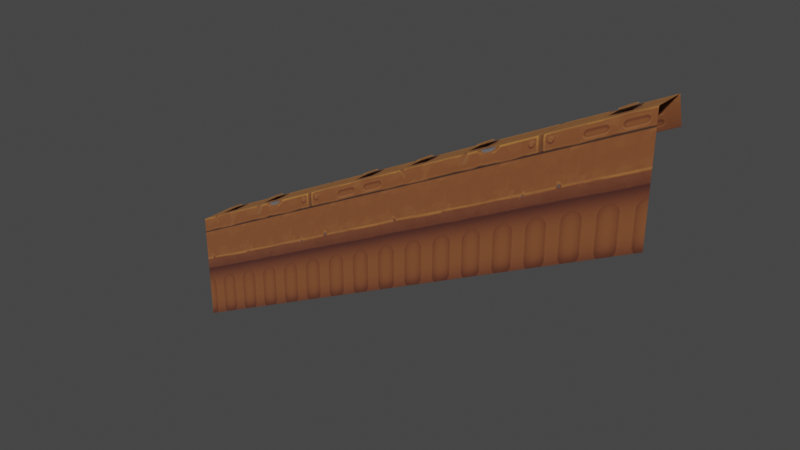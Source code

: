 # Source: rail_faux_eastside.blend  (saved by Blender 3.4.6; exported with 4.5.12 LTS)
import bpy
from mathutils import Matrix  # noqa: F401  (used for matrix-valued properties, if any)

bpy.ops.wm.read_factory_settings(use_empty=True)
scene = bpy.context.scene
scene.name = 'Scene'

# ---- collections
col_collection = bpy.data.collections.new('Collection'); scene.collection.children.link(col_collection)

# ---- images (referenced by path relative to the original .blend; pixels are not part of the script)
import os
ASSET_DIR = os.environ.get("B2B_ASSET_DIR", "")  # directory of the original .blend (textures are referenced by path, not embedded)
HERE = os.path.dirname(os.path.abspath(__file__))  # packed textures are extracted next to this script under _unpacked/

def load_image(name, relpath, width, height, colorspace="sRGB"):
    """Load a texture the original file referenced (path relative to the .blend, or extracted next to this script)."""
    p = next((c for c in (os.path.join(HERE, relpath), os.path.join(ASSET_DIR, relpath)) if relpath and os.path.exists(c)), "")
    if p:
        img = bpy.data.images.load(p, check_existing=True)
        img.name = name
    else:  # same state as the original file: an image datablock whose file is absent (Cycles renders it pink)
        img = bpy.data.images.new(name, width, height)
        img.source = "FILE"
        img.filepath = "//" + (relpath or name)
    img.colorspace_settings.name = colorspace
    return img
img_image_0 = load_image('Image_0', '_unpacked/Image_0.de3b13b2.png', 256, 256, 'sRGB')
img_image_1 = load_image('Image_1', '_unpacked/Image_1.ec9900aa.png', 128, 64, 'sRGB')

# ---- materials (node trees are filled in below, after node groups)
mat_rail_base = bpy.data.materials.new('rail_base')
mat_rail_base.use_backface_culling = True
mat_rail_base.use_transparent_shadow = False
mat_rail_bolts = bpy.data.materials.new('rail_bolts')
mat_rail_bolts.use_backface_culling = True
mat_rail_bolts.use_transparent_shadow = False

# ---- material node trees
mat_rail_base.use_nodes = True; mat_rail_base.node_tree.nodes.clear()
_N = mat_rail_base.node_tree.nodes; _L = mat_rail_base.node_tree.links
n0 = _N.new('ShaderNodeBsdfPrincipled'); n0.name = 'Principled BSDF'; n0.location = (10, 300)
n0.distribution = 'GGX'
n0.subsurface_method = 'RANDOM_WALK_SKIN'
n0.inputs[2].default_value = 1.0
n0.inputs[27].default_value = (0.0, 0.0, 0.0, 1.0)
n0.inputs[28].default_value = 1.0
n1 = _N.new('ShaderNodeOutputMaterial'); n1.name = 'Material Output'; n1.location = (320, 270)
n2 = _N.new('ShaderNodeTexImage'); n2.name = 'Image Texture'; n2.location = (-440, 210)
n2.label = 'BASE COLOR'
n2.image = img_image_0
_L.new(n0.outputs[0], n1.inputs[0])
_L.new(n2.outputs[0], n0.inputs[0])
_L.new(n2.outputs[1], n0.inputs[4])
n1.is_active_output = True
mat_rail_bolts.use_nodes = True; mat_rail_bolts.node_tree.nodes.clear()
_N = mat_rail_bolts.node_tree.nodes; _L = mat_rail_bolts.node_tree.links
n0 = _N.new('ShaderNodeBsdfPrincipled'); n0.name = 'Principled BSDF'; n0.location = (10, 300)
n0.distribution = 'GGX'
n0.subsurface_method = 'RANDOM_WALK_SKIN'
n0.inputs[2].default_value = 1.0
n0.inputs[27].default_value = (0.0, 0.0, 0.0, 1.0)
n0.inputs[28].default_value = 1.0
n1 = _N.new('ShaderNodeOutputMaterial'); n1.name = 'Material Output'; n1.location = (320, 270)
n2 = _N.new('ShaderNodeTexImage'); n2.name = 'Image Texture'; n2.location = (-440, 210)
n2.label = 'BASE COLOR'
n2.image = img_image_1
_L.new(n0.outputs[0], n1.inputs[0])
_L.new(n2.outputs[0], n0.inputs[0])
_L.new(n2.outputs[1], n0.inputs[4])
n1.is_active_output = True

# ---- world
world_world = bpy.data.worlds.new('World'); scene.world = world_world
world_world.use_nodes = True; world_world.node_tree.nodes.clear()
_N = world_world.node_tree.nodes; _L = world_world.node_tree.links
n0 = _N.new('ShaderNodeOutputWorld'); n0.name = 'World Output'; n0.location = (300, 300)
n1 = _N.new('ShaderNodeBackground'); n1.name = 'Background'; n1.location = (10, 300)
n1.inputs[0].default_value = (0.05088, 0.05088, 0.05088, 1.0)
_L.new(n1.outputs[0], n0.inputs[0])
n0.is_active_output = True
world_world.color = (0.05088, 0.05088, 0.05088)
world_world.use_sun_shadow = False
world_world.sun_shadow_jitter_overblur = 0.0

# ---- meshes
me_rsrc_world_prop_outershell_arcade_rail_faux_eastside_mesh_0 = bpy.data.meshes.new('rsrc.world.prop.outershell.arcade.rail_faux_eastside-Mesh[0]')
me_rsrc_world_prop_outershell_arcade_rail_faux_eastside_mesh_0.from_pydata([(0.504, -0.252, -0.5), (0.504, -0.252, 1.144e-07), (-7.504, 3.748, -7.629e-07), (0.504, 0.198, 0.14), (-7.504, 4.198, 0.14), (-7.504, 3.748, -0.5), (-7.504, 5.598, -0.5), (0.504, 1.598, -0.5)], [], [(5, 0, 1), (1, 2, 5), (2, 1, 3), (3, 4, 2), (0, 5, 6), (0, 6, 7)])
_uv = me_rsrc_world_prop_outershell_arcade_rail_faux_eastside_mesh_0.uv_layers.new(name='UVMap')
_uv.uv.foreach_set('vector', [2.25, 0.9366, 0.25, 0.9366, 0.25, 0.8116, 0.25, 0.8116, 2.25, 0.8116, 2.25, 0.9366, 2.25, 0.8116, 0.25, 0.8116, 0.25, 0.6991, 0.25, 0.6991, 2.25, 0.6991, 2.25, 0.8116, 0.25, 0.9366, 2.25, 0.9366, 2.25, 1.4, 0.25, 0.9366, 2.25, 1.4, 0.25, 1.4])
me_rsrc_world_prop_outershell_arcade_rail_faux_eastside_mesh_0.materials.append(mat_rail_base)
me_rsrc_world_prop_outershell_arcade_rail_faux_eastside_mesh_0.update()
me_rsrc_world_prop_outershell_arcade_rail_faux_eastside_mesh_0.normals_split_custom_set([tuple(v) for v in zip(*[iter([-0.4469, -0.8946, 0.0, -0.4469, -0.8946, 0.0, -0.4469, -0.8946, 0.0, -0.4469, -0.8946, 0.0, -0.4469, -0.8946, 0.0, -0.4469, -0.8946, 0.0, -0.1468, -0.2938, 0.9445, -0.1468, -0.2938, 0.9445, -0.1468, -0.2938, 0.9445, -0.1468, -0.2938, 0.9445, -0.1468, -0.2938, 0.9445, -0.1468, -0.2938, 0.9445, 9.656e-08, 0.0, -1.0, 9.656e-08, 0.0, -1.0, 9.656e-08, 0.0, -1.0, 1.287e-07, 6.139e-14, -1.0, 1.287e-07, 6.139e-14, -1.0, 1.287e-07, 6.139e-14, -1.0])] * 3)])
me_rsrc_world_prop_outershell_arcade_rail_faux_eastside_mesh_1 = bpy.data.meshes.new('rsrc.world.prop.outershell.arcade.rail_faux_eastside-Mesh[1]')
me_rsrc_world_prop_outershell_arcade_rail_faux_eastside_mesh_1.from_pydata([(-1.85, 0.8736, -0.4), (-1.85, 0.8736, -0.1), (-2.15, 1.022, -0.4), (-2.15, 1.022, -0.1), (0.15, -0.1264, -0.4), (0.15, -0.1264, -0.1), (-0.15, 0.02242, -0.4), (-0.15, 0.02242, -0.1), (-5.85, 2.874, -0.4), (-5.85, 2.874, -0.1), (-6.15, 3.022, -0.4), (-6.15, 3.022, -0.1), (-3.85, 1.874, -0.4), (-3.85, 1.874, -0.1), (-4.15, 2.022, -0.4), (-4.15, 2.022, -0.1), (-6.85, 3.374, -0.4), (-6.85, 3.374, -0.1), (-7.15, 3.522, -0.4), (-7.15, 3.522, -0.1), (-2.85, 1.374, -0.4), (-2.85, 1.374, -0.1), (-3.15, 1.522, -0.4), (-3.15, 1.522, -0.1)], [], [(0, 1, 2), (3, 2, 1), (4, 5, 6), (7, 6, 5), (8, 9, 10), (11, 10, 9), (12, 13, 14), (15, 14, 13), (16, 17, 18), (19, 18, 17), (20, 21, 22), (23, 22, 21)])
me_rsrc_world_prop_outershell_arcade_rail_faux_eastside_mesh_1.polygons.foreach_set('use_smooth', [0, 0, 1, 1, 0, 0, 0, 0, 0, 0, 0, 0])
_uv = me_rsrc_world_prop_outershell_arcade_rail_faux_eastside_mesh_1.uv_layers.new(name='UVMap')
_uv.uv.foreach_set('vector', [0.0002499, 0.9995, 0.0002498, 0.0004997, 0.4997, 0.9995, 0.4997, 0.0004995, 0.4997, 0.9995, 0.0002498, 0.0004997, 0.0002499, 0.9995, 0.0002498, 0.0004997, 0.4997, 0.9995, 0.4997, 0.0004995, 0.4997, 0.9995, 0.0002498, 0.0004997, 0.0002499, 0.9995, 0.0002498, 0.0004997, 0.4997, 0.9995, 0.4997, 0.0004995, 0.4997, 0.9995, 0.0002498, 0.0004997, 0.0002499, 0.9995, 0.0002498, 0.0004997, 0.4997, 0.9995, 0.4997, 0.0004995, 0.4997, 0.9995, 0.0002498, 0.0004997, 0.0002499, 0.9995, 0.0002498, 0.0004997, 0.4997, 0.9995, 0.4997, 0.0004995, 0.4997, 0.9995, 0.0002498, 0.0004997, 0.0002499, 0.9995, 0.0002498, 0.0004997, 0.4997, 0.9995, 0.4997, 0.0004995, 0.4997, 0.9995, 0.0002498, 0.0004997])
me_rsrc_world_prop_outershell_arcade_rail_faux_eastside_mesh_1.materials.append(mat_rail_bolts)
me_rsrc_world_prop_outershell_arcade_rail_faux_eastside_mesh_1.update()
me_rsrc_world_prop_outershell_arcade_rail_faux_eastside_mesh_1.normals_split_custom_set([tuple(v) for v in zip(*[iter([-0.4444, -0.8958, 0.0, -0.4444, -0.8958, 0.0, -0.4444, -0.8958, 0.0, -0.4444, -0.8958, 0.0, -0.4444, -0.8958, 0.0, -0.4444, -0.8958, 0.0, -0.4444, -0.8958, 0.0, -0.4444, -0.8958, 0.0, -0.4444, -0.8958, 0.0, -0.4444, -0.8958, 0.0, -0.4444, -0.8958, 0.0, -0.4444, -0.8958, 0.0, -0.4444, -0.8958, 0.0, -0.4444, -0.8958, 0.0, -0.4444, -0.8958, 0.0, -0.4444, -0.8958, 0.0, -0.4444, -0.8958, 0.0, -0.4444, -0.8958, 0.0, -0.4444, -0.8958, 0.0, -0.4444, -0.8958, 0.0, -0.4444, -0.8958, 0.0, -0.4444, -0.8958, 0.0, -0.4444, -0.8958, 0.0, -0.4444, -0.8958, 0.0, -0.4444, -0.8958, 0.0, -0.4444, -0.8958, 0.0, -0.4444, -0.8958, 0.0, -0.4444, -0.8958, 0.0, -0.4444, -0.8958, 0.0, -0.4444, -0.8958, 0.0, -0.4444, -0.8958, 0.0, -0.4444, -0.8958, 0.0, -0.4444, -0.8958, 0.0, -0.4444, -0.8958, 0.0, -0.4444, -0.8958, 0.0, -0.4444, -0.8958, 0.0])] * 3)])

# ---- objects
ob_arcade_rail_faux_eastside_mesh_0 = bpy.data.objects.new('arcade.rail_faux_eastside-Mesh[0]', me_rsrc_world_prop_outershell_arcade_rail_faux_eastside_mesh_0)
ob_arcade_rail_faux_eastside_mesh_1 = bpy.data.objects.new('arcade.rail_faux_eastside-Mesh[1]', me_rsrc_world_prop_outershell_arcade_rail_faux_eastside_mesh_1)

# ---- transforms, parenting, visibility, modifiers, constraints
ob_arcade_rail_faux_eastside_mesh_0.location = (0.0, 0.0, 0.0)
ob_arcade_rail_faux_eastside_mesh_0.rotation_mode = 'QUATERNION'
ob_arcade_rail_faux_eastside_mesh_0.rotation_quaternion = (0.7071, -0.7071, -1.57e-16, -9.358e-24)
ob_arcade_rail_faux_eastside_mesh_1.location = (0.0, 0.0, 0.0)
ob_arcade_rail_faux_eastside_mesh_1.rotation_mode = 'QUATERNION'
ob_arcade_rail_faux_eastside_mesh_1.rotation_quaternion = (0.7071, -0.7071, -1.57e-16, -9.358e-24)

# ---- collection membership
scene.collection.objects.link(ob_arcade_rail_faux_eastside_mesh_0)
scene.collection.objects.link(ob_arcade_rail_faux_eastside_mesh_1)

# ---- scene / render settings (as saved in the file)
scene.frame_start = 1; scene.frame_end = 250; scene.frame_set(1)
scene.render.engine = 'BLENDER_EEVEE_NEXT'
scene.cycles.sampling_pattern = 'TABULATED_SOBOL'
scene.cycles.use_light_tree = False
scene.view_settings.view_transform = 'Filmic'
bpy.context.view_layer.update()

# ---- added for rendering (the .blend has no active camera and no usable light): camera, sun
cam_auto = bpy.data.cameras.new('AutoCamera')
cam_auto.lens = 50.0
cam_auto.sensor_width = 36.0
cam_auto.clip_end = 1000.0
ob_auto_camera = bpy.data.objects.new('AutoCamera', cam_auto)
scene.collection.objects.link(ob_auto_camera)
ob_auto_camera.location = (5.69471, -11.2137, 4.68275)
ob_auto_camera.rotation_euler = (1.09748, -7.21219e-08, 0.694738)
scene.camera = ob_auto_camera
light_auto_sun = bpy.data.lights.new('AutoSun', 'SUN')
light_auto_sun.energy = 3.0
light_auto_sun.angle = 0.0523599
ob_auto_sun = bpy.data.objects.new('AutoSun', light_auto_sun)
scene.collection.objects.link(ob_auto_sun)
ob_auto_sun.rotation_euler = (0.872665, 0.174533, 0.523599)
bpy.context.view_layer.update()
